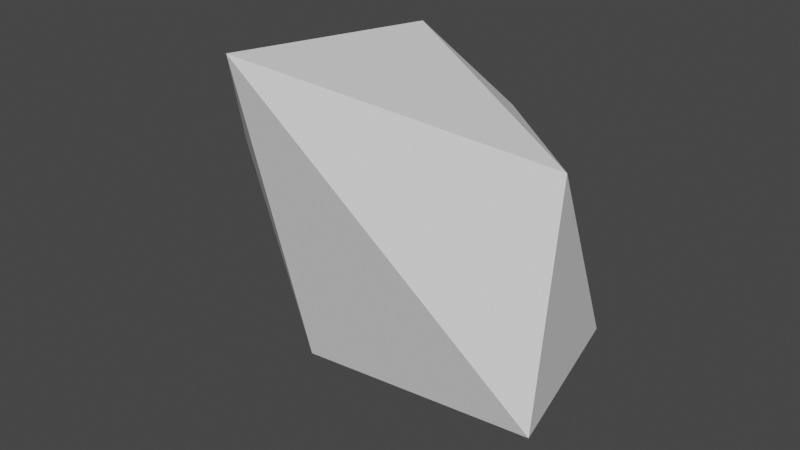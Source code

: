 # Source: Rock.blend  (saved by Blender 2.81.16; exported with 4.5.12 LTS)
import bpy
from mathutils import Matrix  # noqa: F401  (used for matrix-valued properties, if any)

bpy.ops.wm.read_factory_settings(use_empty=True)
scene = bpy.context.scene
scene.name = 'Scene'

# ---- collections
col_collection = bpy.data.collections.new('Collection'); scene.collection.children.link(col_collection)

# ---- world
world_world = bpy.data.worlds.new('World'); scene.world = world_world
world_world.use_nodes = True; world_world.node_tree.nodes.clear()
_N = world_world.node_tree.nodes; _L = world_world.node_tree.links
n0 = _N.new('ShaderNodeOutputWorld'); n0.name = 'World Output'; n0.location = (300, 300)
n1 = _N.new('ShaderNodeBackground'); n1.name = 'Background'; n1.location = (10, 300)
n1.inputs[0].default_value = (0.05088, 0.05088, 0.05088, 1.0)
_L.new(n1.outputs[0], n0.inputs[0])
n0.is_active_output = True
world_world.color = (0.05088, 0.05088, 0.05088)
world_world.use_sun_shadow = False
world_world.sun_shadow_jitter_overblur = 0.0

# ---- meshes
me_icosphere = bpy.data.meshes.new('Icosphere')
me_icosphere.from_pydata([(0.5468, -0.06472, -2.137), (3.377, -1.468, -0.9765), (-0.08102, -1.651, -1.127), (-1.583, -0.0508, -1.103), (-0.45, 1.48, -1.008), (2.624, 1.399, -1.114), (0.0763, -2.94, 3.551), (-1.75, -1.109, 1.465), (-2.065, 0.8177, 2.143), (0.8214, 1.667, 1.778), (3.177, -0.6884, 2.215), (0.04645, 0.573, 3.111)], [], [(0, 1, 2), (1, 0, 5), (0, 2, 3), (0, 3, 4), (0, 4, 5), (1, 5, 10), (2, 1, 6), (3, 2, 7), (4, 3, 8), (5, 4, 9), (1, 10, 6), (2, 6, 7), (3, 7, 8), (4, 8, 9), (5, 9, 10), (6, 10, 11), (7, 6, 11), (8, 7, 11), (9, 8, 11), (10, 9, 11)])
_uv = me_icosphere.uv_layers.new(name='UVMap')
_uv.uv.foreach_set('vector', [0.01991, 0.1698, 0.2691, 0.0, 0.09833, 0.308, 1.0, 0.8283, 0.7871, 0.8935, 0.7305, 0.7663, 0.01991, 0.1698, 0.09833, 0.308, 0.0, 0.4131, 0.6168, 0.4541, 0.6581, 0.3263, 0.7842, 0.3518, 0.5136, 0.9423, 0.4933, 0.8303, 0.7305, 1.0, 1.0, 0.8283, 0.7305, 0.7663, 1.0, 0.4831, 0.09833, 0.308, 0.2691, 0.0, 0.4933, 0.5522, 0.6581, 0.3263, 0.4933, 0.3186, 0.5965, 0.04282, 0.7842, 0.3518, 0.6581, 0.3263, 0.7842, 0.0, 0.7305, 1.0, 0.4933, 0.8303, 0.7294, 0.6599, 0.2691, 0.0, 0.4933, 0.1616, 0.4933, 0.5522, 0.09833, 0.308, 0.4933, 0.5522, 0.2114, 0.5769, 0.6581, 0.3263, 0.5965, 0.04282, 0.7842, 0.0, 0.4933, 0.8303, 0.5175, 0.4541, 0.7294, 0.6599, 0.7305, 0.7663, 0.7315, 0.4541, 1.0, 0.4831, 0.2799, 0.5769, 0.3086, 0.992, 0.03145, 0.8027, 0.3086, 0.8161, 0.4563, 0.5769, 0.4563, 0.9466, 0.8438, 0.0, 0.899, 0.17, 0.7842, 0.17, 0.7294, 0.6599, 0.5175, 0.4541, 0.7305, 0.4753, 0.3086, 0.992, 0.0, 0.992, 0.03145, 0.8027])
me_icosphere.use_remesh_fix_poles = True
me_icosphere.use_remesh_preserve_attributes = False
me_icosphere.use_mirror_vertex_groups = False
me_icosphere.update()

# ---- objects
ob_icosphere = bpy.data.objects.new('Icosphere', me_icosphere)

# ---- transforms, parenting, visibility, modifiers, constraints
ob_icosphere.location = (0.0, 0.0, 0.0)
ob_icosphere.lineart.crease_threshold = 0.0

# ---- collection membership
col_collection.objects.link(ob_icosphere)

# ---- scene / render settings (as saved in the file)
scene.frame_start = 1; scene.frame_end = 250; scene.frame_set(1)
scene.render.engine = 'BLENDER_EEVEE_NEXT'
scene.cycles.use_denoising = False
scene.cycles.samples = 128
scene.cycles.sampling_pattern = 'TABULATED_SOBOL'
scene.cycles.use_adaptive_sampling = False
scene.cycles.use_light_tree = False
scene.view_settings.view_transform = 'Filmic'
bpy.context.view_layer.update()

# ---- added for rendering (the .blend has no active camera and no usable light): camera, sun
cam_auto = bpy.data.cameras.new('AutoCamera')
cam_auto.lens = 50.0
cam_auto.sensor_width = 36.0
cam_auto.clip_end = 1000.0
ob_auto_camera = bpy.data.objects.new('AutoCamera', cam_auto)
scene.collection.objects.link(ob_auto_camera)
ob_auto_camera.location = (9.09542, -10.7636, 7.45844)
ob_auto_camera.rotation_euler = (1.09748, -7.21219e-08, 0.694738)
scene.camera = ob_auto_camera
light_auto_sun = bpy.data.lights.new('AutoSun', 'SUN')
light_auto_sun.energy = 3.0
light_auto_sun.angle = 0.0523599
ob_auto_sun = bpy.data.objects.new('AutoSun', light_auto_sun)
scene.collection.objects.link(ob_auto_sun)
ob_auto_sun.rotation_euler = (0.872665, 0.174533, 0.523599)
bpy.context.view_layer.update()
